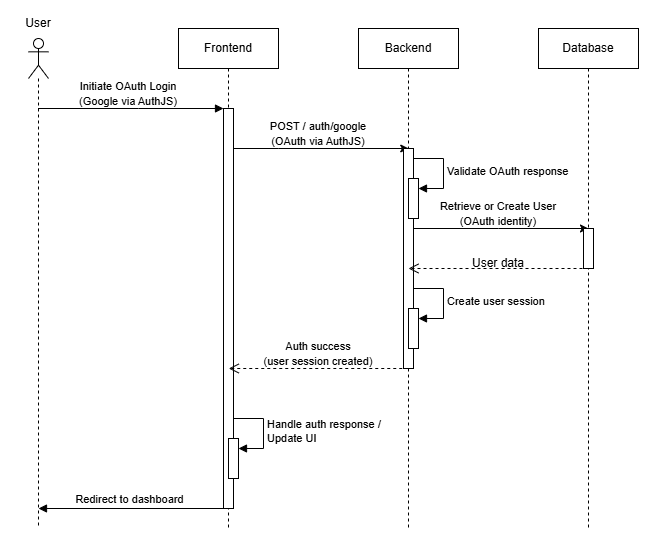

The diagram above was exported from draw.io. Its source (the exported page's mxGraphModel, read from the mxfile embedded in the PNG):
<mxGraphModel dx="1042" dy="527" grid="1" gridSize="10" guides="1" tooltips="1" connect="1" arrows="1" fold="1" page="1" pageScale="1" pageWidth="850" pageHeight="1100" math="0" shadow="0">
  <root>
    <mxCell id="0" />
    <mxCell id="1" parent="0" />
    <mxCell id="il-tmY8VMUoVFQU8YjzM-3" edge="1" parent="1" style="edgeStyle=elbowEdgeStyle;rounded=0;orthogonalLoop=1;jettySize=auto;html=1;elbow=vertical;curved=0;" value="">
      <mxGeometry relative="1" as="geometry">
        <Array as="points">
          <mxPoint x="320.25" y="160" />
        </Array>
        <mxPoint x="269.75" y="160" as="sourcePoint" />
        <mxPoint x="450.25" y="160" as="targetPoint" />
      </mxGeometry>
    </mxCell>
    <mxCell id="aM9ryv3xv72pqoxQDRHE-5" parent="1" style="shape=umlLifeline;perimeter=lifelinePerimeter;whiteSpace=wrap;html=1;container=0;dropTarget=0;collapsible=0;recursiveResize=0;outlineConnect=0;portConstraint=eastwest;newEdgeStyle={&quot;edgeStyle&quot;:&quot;elbowEdgeStyle&quot;,&quot;elbow&quot;:&quot;vertical&quot;,&quot;curved&quot;:0,&quot;rounded&quot;:0};" value="&lt;font dir=&quot;auto&quot; style=&quot;vertical-align: inherit;&quot;&gt;&lt;font dir=&quot;auto&quot; style=&quot;vertical-align: inherit;&quot;&gt;Frontend&lt;/font&gt;&lt;/font&gt;" vertex="1">
      <mxGeometry height="500" width="100" x="220" y="40" as="geometry" />
    </mxCell>
    <mxCell id="aM9ryv3xv72pqoxQDRHE-6" parent="aM9ryv3xv72pqoxQDRHE-5" style="html=1;points=[];perimeter=orthogonalPerimeter;outlineConnect=0;targetShapes=umlLifeline;portConstraint=eastwest;newEdgeStyle={&quot;edgeStyle&quot;:&quot;elbowEdgeStyle&quot;,&quot;elbow&quot;:&quot;vertical&quot;,&quot;curved&quot;:0,&quot;rounded&quot;:0};" value="" vertex="1">
      <mxGeometry height="400" width="10" x="45" y="80" as="geometry" />
    </mxCell>
    <mxCell id="il-tmY8VMUoVFQU8YjzM-44" parent="aM9ryv3xv72pqoxQDRHE-5" style="html=1;points=[[0,0,0,0,5],[0,1,0,0,-5],[1,0,0,0,5],[1,1,0,0,-5]];perimeter=orthogonalPerimeter;outlineConnect=0;targetShapes=umlLifeline;portConstraint=eastwest;newEdgeStyle={&quot;curved&quot;:0,&quot;rounded&quot;:0};" value="" vertex="1">
      <mxGeometry height="40" width="10" x="50" y="410" as="geometry" />
    </mxCell>
    <mxCell id="il-tmY8VMUoVFQU8YjzM-45" edge="1" parent="aM9ryv3xv72pqoxQDRHE-5" style="html=1;align=left;spacingLeft=2;endArrow=block;rounded=0;edgeStyle=orthogonalEdgeStyle;curved=0;rounded=0;" target="il-tmY8VMUoVFQU8YjzM-44" value="Handle auth response /&lt;br&gt;Update UI">
      <mxGeometry relative="1" as="geometry">
        <Array as="points">
          <mxPoint x="85" y="420" />
        </Array>
        <mxPoint x="55" y="390" as="sourcePoint" />
      </mxGeometry>
    </mxCell>
    <mxCell id="aM9ryv3xv72pqoxQDRHE-7" edge="1" parent="1" source="il-tmY8VMUoVFQU8YjzM-18" style="html=1;verticalAlign=bottom;endArrow=block;edgeStyle=elbowEdgeStyle;elbow=vertical;curved=0;rounded=0;" target="aM9ryv3xv72pqoxQDRHE-6" value="">
      <mxGeometry relative="1" x="0.0027" as="geometry">
        <mxPoint as="offset" />
        <Array as="points">
          <mxPoint x="180" y="120" />
        </Array>
        <mxPoint x="85" y="120" as="sourcePoint" />
      </mxGeometry>
    </mxCell>
    <mxCell id="il-tmY8VMUoVFQU8YjzM-8" edge="1" parent="1" style="edgeStyle=elbowEdgeStyle;rounded=0;orthogonalLoop=1;jettySize=auto;html=1;elbow=vertical;curved=0;" value="">
      <mxGeometry relative="1" as="geometry">
        <mxPoint x="450" y="240" as="sourcePoint" />
        <mxPoint x="630" y="240" as="targetPoint" />
      </mxGeometry>
    </mxCell>
    <mxCell id="il-tmY8VMUoVFQU8YjzM-1" parent="1" style="shape=umlLifeline;perimeter=lifelinePerimeter;whiteSpace=wrap;html=1;container=0;dropTarget=0;collapsible=0;recursiveResize=0;outlineConnect=0;portConstraint=eastwest;newEdgeStyle={&quot;edgeStyle&quot;:&quot;elbowEdgeStyle&quot;,&quot;elbow&quot;:&quot;vertical&quot;,&quot;curved&quot;:0,&quot;rounded&quot;:0};" value="&lt;font dir=&quot;auto&quot; style=&quot;vertical-align: inherit;&quot;&gt;&lt;font dir=&quot;auto&quot; style=&quot;vertical-align: inherit;&quot;&gt;Backend&lt;/font&gt;&lt;/font&gt;" vertex="1">
      <mxGeometry height="500" width="100" x="400" y="40" as="geometry" />
    </mxCell>
    <mxCell id="il-tmY8VMUoVFQU8YjzM-2" parent="il-tmY8VMUoVFQU8YjzM-1" style="html=1;points=[];perimeter=orthogonalPerimeter;outlineConnect=0;targetShapes=umlLifeline;portConstraint=eastwest;newEdgeStyle={&quot;edgeStyle&quot;:&quot;elbowEdgeStyle&quot;,&quot;elbow&quot;:&quot;vertical&quot;,&quot;curved&quot;:0,&quot;rounded&quot;:0};" value="" vertex="1">
      <mxGeometry height="220" width="10" x="45" y="120" as="geometry" />
    </mxCell>
    <mxCell id="il-tmY8VMUoVFQU8YjzM-23" parent="il-tmY8VMUoVFQU8YjzM-1" style="html=1;points=[[0,0,0,0,5],[0,1,0,0,-5],[1,0,0,0,5],[1,1,0,0,-5]];perimeter=orthogonalPerimeter;outlineConnect=0;targetShapes=umlLifeline;portConstraint=eastwest;newEdgeStyle={&quot;curved&quot;:0,&quot;rounded&quot;:0};" value="" vertex="1">
      <mxGeometry height="40" width="10" x="50" y="150" as="geometry" />
    </mxCell>
    <mxCell id="il-tmY8VMUoVFQU8YjzM-24" edge="1" parent="il-tmY8VMUoVFQU8YjzM-1" style="html=1;align=left;spacingLeft=2;endArrow=block;rounded=0;edgeStyle=orthogonalEdgeStyle;curved=0;rounded=0;" target="il-tmY8VMUoVFQU8YjzM-23" value="Validate OAuth response">
      <mxGeometry relative="1" as="geometry">
        <Array as="points">
          <mxPoint x="85" y="160" />
        </Array>
        <mxPoint x="55" y="130" as="sourcePoint" />
      </mxGeometry>
    </mxCell>
    <mxCell id="il-tmY8VMUoVFQU8YjzM-28" parent="il-tmY8VMUoVFQU8YjzM-1" style="html=1;points=[[0,0,0,0,5],[0,1,0,0,-5],[1,0,0,0,5],[1,1,0,0,-5]];perimeter=orthogonalPerimeter;outlineConnect=0;targetShapes=umlLifeline;portConstraint=eastwest;newEdgeStyle={&quot;curved&quot;:0,&quot;rounded&quot;:0};" value="" vertex="1">
      <mxGeometry height="40" width="10" x="50" y="280" as="geometry" />
    </mxCell>
    <mxCell id="il-tmY8VMUoVFQU8YjzM-29" edge="1" parent="il-tmY8VMUoVFQU8YjzM-1" style="html=1;align=left;spacingLeft=2;endArrow=block;rounded=0;edgeStyle=orthogonalEdgeStyle;curved=0;rounded=0;" target="il-tmY8VMUoVFQU8YjzM-28" value="Create user session">
      <mxGeometry relative="1" as="geometry">
        <Array as="points">
          <mxPoint x="85" y="290" />
        </Array>
        <mxPoint x="55" y="260" as="sourcePoint" />
      </mxGeometry>
    </mxCell>
    <mxCell id="il-tmY8VMUoVFQU8YjzM-6" parent="1" style="shape=umlLifeline;perimeter=lifelinePerimeter;whiteSpace=wrap;html=1;container=0;dropTarget=0;collapsible=0;recursiveResize=0;outlineConnect=0;portConstraint=eastwest;newEdgeStyle={&quot;edgeStyle&quot;:&quot;elbowEdgeStyle&quot;,&quot;elbow&quot;:&quot;vertical&quot;,&quot;curved&quot;:0,&quot;rounded&quot;:0};" value="&lt;font dir=&quot;auto&quot; style=&quot;vertical-align: inherit;&quot;&gt;&lt;font dir=&quot;auto&quot; style=&quot;vertical-align: inherit;&quot;&gt;Database&lt;/font&gt;&lt;/font&gt;" vertex="1">
      <mxGeometry height="500" width="100" x="580" y="40" as="geometry" />
    </mxCell>
    <mxCell id="il-tmY8VMUoVFQU8YjzM-7" parent="il-tmY8VMUoVFQU8YjzM-6" style="html=1;points=[];perimeter=orthogonalPerimeter;outlineConnect=0;targetShapes=umlLifeline;portConstraint=eastwest;newEdgeStyle={&quot;edgeStyle&quot;:&quot;elbowEdgeStyle&quot;,&quot;elbow&quot;:&quot;vertical&quot;,&quot;curved&quot;:0,&quot;rounded&quot;:0};" value="" vertex="1">
      <mxGeometry height="40" width="10" x="45" y="200" as="geometry" />
    </mxCell>
    <mxCell id="il-tmY8VMUoVFQU8YjzM-11" parent="1" style="text;html=1;whiteSpace=wrap;strokeColor=none;fillColor=none;align=center;verticalAlign=middle;rounded=0;" value="&lt;span style=&quot;font-size: 11px; text-wrap-mode: nowrap;&quot;&gt;POST / auth/google&lt;/span&gt;&lt;br style=&quot;font-size: 11px; text-wrap-mode: nowrap;&quot;&gt;&lt;span style=&quot;font-size: 11px; text-wrap-mode: nowrap;&quot;&gt;(OAuth via AuthJS)&lt;/span&gt;" vertex="1">
      <mxGeometry height="30" width="60" x="330" y="130" as="geometry" />
    </mxCell>
    <mxCell id="il-tmY8VMUoVFQU8YjzM-15" edge="1" parent="1" style="html=1;verticalAlign=bottom;endArrow=open;dashed=1;endSize=8;edgeStyle=elbowEdgeStyle;elbow=vertical;curved=0;rounded=0;" value="">
      <mxGeometry relative="1" as="geometry">
        <mxPoint as="offset" />
        <Array as="points">
          <mxPoint x="555" y="280" />
        </Array>
        <mxPoint x="630" y="280" as="sourcePoint" />
        <mxPoint x="450" y="280" as="targetPoint" />
      </mxGeometry>
    </mxCell>
    <mxCell id="il-tmY8VMUoVFQU8YjzM-16" edge="1" parent="1" style="html=1;verticalAlign=bottom;endArrow=open;dashed=1;endSize=8;edgeStyle=elbowEdgeStyle;elbow=vertical;curved=0;rounded=0;" value="">
      <mxGeometry relative="1" x="0.0028" as="geometry">
        <mxPoint as="offset" />
        <Array as="points">
          <mxPoint x="375.25" y="380" />
        </Array>
        <mxPoint x="449.75" y="380" as="sourcePoint" />
        <mxPoint x="270.25" y="380" as="targetPoint" />
      </mxGeometry>
    </mxCell>
    <mxCell id="il-tmY8VMUoVFQU8YjzM-17" parent="1" style="text;html=1;whiteSpace=wrap;strokeColor=none;fillColor=none;align=center;verticalAlign=middle;rounded=0;" value="User data" vertex="1">
      <mxGeometry height="30" width="60" x="510" y="260" as="geometry" />
    </mxCell>
    <mxCell id="il-tmY8VMUoVFQU8YjzM-18" parent="1" style="shape=umlLifeline;perimeter=lifelinePerimeter;whiteSpace=wrap;html=1;container=1;dropTarget=0;collapsible=0;recursiveResize=0;outlineConnect=0;portConstraint=eastwest;newEdgeStyle={&quot;curved&quot;:0,&quot;rounded&quot;:0};participant=umlActor;" value="" vertex="1">
      <mxGeometry height="490" width="20" x="70" y="50" as="geometry" />
    </mxCell>
    <mxCell id="il-tmY8VMUoVFQU8YjzM-25" parent="1" style="text;html=1;whiteSpace=wrap;strokeColor=none;fillColor=none;align=center;verticalAlign=middle;rounded=0;" value="&lt;span style=&quot;text-wrap-mode: nowrap; font-size: 11px;&quot;&gt;Retrieve or Create User&lt;/span&gt;&lt;br style=&quot;text-wrap-mode: nowrap; font-size: 11px;&quot;&gt;&lt;span style=&quot;text-wrap-mode: nowrap; font-size: 11px;&quot;&gt;(OAuth identity)&lt;/span&gt;" vertex="1">
      <mxGeometry height="30" width="60" x="510" y="210" as="geometry" />
    </mxCell>
    <mxCell id="il-tmY8VMUoVFQU8YjzM-33" parent="1" style="text;html=1;whiteSpace=wrap;strokeColor=none;fillColor=none;align=center;verticalAlign=middle;rounded=0;" value="&lt;div&gt;&lt;span style=&quot;font-size: 11px; text-wrap-mode: nowrap;&quot;&gt;Auth success&lt;/span&gt;&lt;/div&gt;&lt;div&gt;&lt;span style=&quot;font-size: 11px; text-wrap-mode: nowrap;&quot;&gt;(user session created)&lt;/span&gt;&lt;/div&gt;" vertex="1">
      <mxGeometry height="30" width="60" x="330" y="350" as="geometry" />
    </mxCell>
    <mxCell id="il-tmY8VMUoVFQU8YjzM-34" parent="1" style="text;html=1;whiteSpace=wrap;strokeColor=none;fillColor=none;align=center;verticalAlign=middle;rounded=0;" value="&lt;div&gt;&lt;span style=&quot;font-size: 11px; text-wrap-mode: nowrap;&quot;&gt;Initiate OAuth Login&lt;/span&gt;&lt;/div&gt;&lt;div&gt;&lt;span style=&quot;font-size: 11px; text-wrap-mode: nowrap;&quot;&gt;(Google via AuthJS)&lt;/span&gt;&lt;/div&gt;" vertex="1">
      <mxGeometry height="30" width="60" x="140" y="90" as="geometry" />
    </mxCell>
    <mxCell id="il-tmY8VMUoVFQU8YjzM-40" edge="1" parent="1" source="aM9ryv3xv72pqoxQDRHE-5" style="html=1;verticalAlign=bottom;endArrow=block;curved=0;rounded=0;" value="">
      <mxGeometry relative="1" width="80" x="0.0026" as="geometry">
        <mxPoint as="offset" />
        <mxPoint x="110" y="520" as="sourcePoint" />
        <mxPoint x="80" y="520" as="targetPoint" />
      </mxGeometry>
    </mxCell>
    <mxCell id="il-tmY8VMUoVFQU8YjzM-43" connectable="0" parent="il-tmY8VMUoVFQU8YjzM-40" style="edgeLabel;html=1;align=center;verticalAlign=middle;resizable=0;points=[];" value="Redirect to dashboard" vertex="1">
      <mxGeometry relative="1" x="0.0248" y="2" as="geometry">
        <mxPoint x="-2" y="-12" as="offset" />
      </mxGeometry>
    </mxCell>
    <mxCell id="il-tmY8VMUoVFQU8YjzM-46" parent="1" style="text;html=1;whiteSpace=wrap;strokeColor=none;fillColor=none;align=center;verticalAlign=middle;rounded=0;" value="User" vertex="1">
      <mxGeometry height="30" width="60" x="50" y="20" as="geometry" />
    </mxCell>
  </root>
</mxGraphModel>